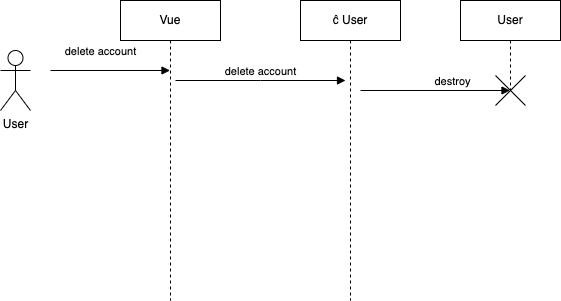

The diagram above was exported from draw.io. Its source (the exported page's mxGraphModel, read from the mxfile embedded in the PNG):
<mxGraphModel dx="1068" dy="644" grid="1" gridSize="10" guides="1" tooltips="1" connect="1" arrows="1" fold="1" page="1" pageScale="1" pageWidth="850" pageHeight="1100" background="#ffffff" math="0" shadow="1">
  <root>
    <mxCell id="0" />
    <mxCell id="1" parent="0" />
    <mxCell id="2" value="Vue" style="shape=umlLifeline;perimeter=lifelinePerimeter;whiteSpace=wrap;html=1;container=0;dropTarget=0;collapsible=0;recursiveResize=0;outlineConnect=0;portConstraint=eastwest;newEdgeStyle={&quot;edgeStyle&quot;:&quot;elbowEdgeStyle&quot;,&quot;elbow&quot;:&quot;vertical&quot;,&quot;curved&quot;:0,&quot;rounded&quot;:0};" parent="1" vertex="1">
      <mxGeometry x="180" y="70" width="100" height="300" as="geometry" />
    </mxCell>
    <mxCell id="4" value="ĉ User" style="shape=umlLifeline;perimeter=lifelinePerimeter;whiteSpace=wrap;html=1;container=0;dropTarget=0;collapsible=0;recursiveResize=0;outlineConnect=0;portConstraint=eastwest;newEdgeStyle={&quot;edgeStyle&quot;:&quot;elbowEdgeStyle&quot;,&quot;elbow&quot;:&quot;vertical&quot;,&quot;curved&quot;:0,&quot;rounded&quot;:0};" parent="1" vertex="1">
      <mxGeometry x="360" y="70" width="100" height="300" as="geometry" />
    </mxCell>
    <mxCell id="6" value="&lt;div&gt;delete account&lt;/div&gt;" style="html=1;verticalAlign=bottom;endArrow=block;edgeStyle=elbowEdgeStyle;elbow=vertical;curved=0;rounded=0;" parent="1" edge="1">
      <mxGeometry relative="1" as="geometry">
        <mxPoint x="235" y="150" as="sourcePoint" />
        <Array as="points">
          <mxPoint x="320" y="150" />
        </Array>
        <mxPoint x="405" y="150" as="targetPoint" />
      </mxGeometry>
    </mxCell>
    <mxCell id="7" value="User" style="shape=umlLifeline;perimeter=lifelinePerimeter;whiteSpace=wrap;html=1;container=0;dropTarget=0;collapsible=0;recursiveResize=0;outlineConnect=0;portConstraint=eastwest;newEdgeStyle={&quot;edgeStyle&quot;:&quot;elbowEdgeStyle&quot;,&quot;elbow&quot;:&quot;vertical&quot;,&quot;curved&quot;:0,&quot;rounded&quot;:0};" parent="1" vertex="1">
      <mxGeometry x="520" y="70" width="100" height="90" as="geometry" />
    </mxCell>
    <mxCell id="9" value="destroy" style="html=1;verticalAlign=bottom;endArrow=block;edgeStyle=elbowEdgeStyle;elbow=vertical;curved=0;rounded=0;startArrow=none;" parent="1" source="15" target="7" edge="1">
      <mxGeometry relative="1" as="geometry">
        <mxPoint x="420" y="160" as="sourcePoint" />
        <Array as="points">
          <mxPoint x="505" y="160" />
        </Array>
        <mxPoint x="520" y="160" as="targetPoint" />
      </mxGeometry>
    </mxCell>
    <mxCell id="10" value="&lt;div&gt;User&lt;/div&gt;" style="shape=umlActor;verticalLabelPosition=bottom;verticalAlign=top;html=1;outlineConnect=0;" parent="1" vertex="1">
      <mxGeometry x="60" y="120" width="30" height="60" as="geometry" />
    </mxCell>
    <mxCell id="11" value="&lt;div&gt;delete account&lt;/div&gt;" style="html=1;verticalAlign=bottom;endArrow=block;edgeStyle=elbowEdgeStyle;elbow=vertical;curved=0;rounded=0;" parent="1" target="2" edge="1">
      <mxGeometry x="-0.1632" y="10" relative="1" as="geometry">
        <mxPoint x="110" y="140" as="sourcePoint" />
        <Array as="points">
          <mxPoint x="195" y="140" />
        </Array>
        <mxPoint x="200" y="140" as="targetPoint" />
        <mxPoint as="offset" />
      </mxGeometry>
    </mxCell>
    <mxCell id="16" value="" style="html=1;verticalAlign=bottom;endArrow=none;edgeStyle=elbowEdgeStyle;elbow=vertical;curved=0;rounded=0;" parent="1" target="15" edge="1">
      <mxGeometry relative="1" as="geometry">
        <mxPoint x="420" y="160" as="sourcePoint" />
        <Array as="points" />
        <mxPoint x="569.5" y="160" as="targetPoint" />
      </mxGeometry>
    </mxCell>
    <mxCell id="15" value="" style="shape=umlDestroy;" parent="1" vertex="1">
      <mxGeometry x="555" y="145" width="30" height="30" as="geometry" />
    </mxCell>
  </root>
</mxGraphModel>